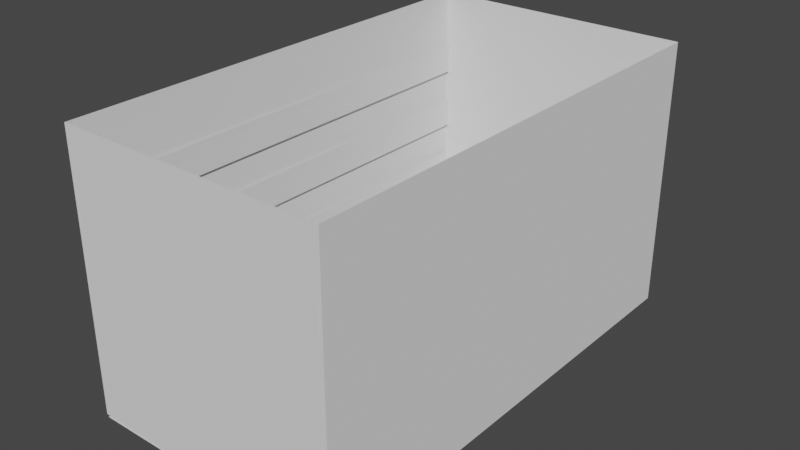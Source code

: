 # Source: Packs_room.blend  (saved by Blender 3.3.6; exported with 4.5.12 LTS)
import bpy
from mathutils import Matrix  # noqa: F401  (used for matrix-valued properties, if any)

bpy.ops.wm.read_factory_settings(use_empty=True)
scene = bpy.context.scene
scene.name = 'Scene'

# ---- collections
col_collection = bpy.data.collections.new('Collection'); scene.collection.children.link(col_collection)

# ---- materials (node trees are filled in below, after node groups)
mat_material_001 = bpy.data.materials.new('Material.001')
mat_material_001.alpha_threshold = 0.0
mat_material_001.use_transparent_shadow = False
mat_material_001.line_color = (0.0, 0.0, 0.0, 1.0)

# ---- material node trees
mat_material_001.use_nodes = True; mat_material_001.node_tree.nodes.clear()
_N = mat_material_001.node_tree.nodes; _L = mat_material_001.node_tree.links
n0 = _N.new('ShaderNodeOutputMaterial'); n0.name = 'Material Output'; n0.location = (300, 300)
n1 = _N.new('ShaderNodeBsdfPrincipled'); n1.name = 'Principled BSDF'; n1.location = (10, 300)
n1.distribution = 'GGX'
n1.subsurface_method = 'RANDOM_WALK_SKIN'
n1.inputs[2].default_value = 0.4
n1.inputs[3].default_value = 1.45
n1.inputs[27].default_value = (0.0, 0.0, 0.0, 1.0)
n1.inputs[28].default_value = 1.0
_L.new(n1.outputs[0], n0.inputs[0])
n0.is_active_output = True

# ---- world
world_world = bpy.data.worlds.new('World'); scene.world = world_world
world_world.use_nodes = True; world_world.node_tree.nodes.clear()
_N = world_world.node_tree.nodes; _L = world_world.node_tree.links
n0 = _N.new('ShaderNodeOutputWorld'); n0.name = 'World Output'; n0.location = (300, 300)
n1 = _N.new('ShaderNodeBackground'); n1.name = 'Background'; n1.location = (10, 300)
n1.inputs[0].default_value = (0.05088, 0.05088, 0.05088, 1.0)
_L.new(n1.outputs[0], n0.inputs[0])
n0.is_active_output = True
world_world.color = (0.05088, 0.05088, 0.05088)
world_world.use_sun_shadow = False
world_world.sun_shadow_jitter_overblur = 0.0

# ---- meshes
me_cube_039 = bpy.data.meshes.new('Cube.039')
me_cube_039.from_pydata([(-0.95, -0.975, 1.0), (0.0, -0.975, 1.0), (-0.95, 0.9753, 1.0), (0.0, 0.9753, 1.0), (-0.95, -0.975, 79.0), (0.0, -0.975, 79.0), (-0.95, 0.9753, 79.0), (0.0, 0.9753, 79.0)], [], [(0, 2, 6, 4), (3, 2, 0, 1), (1, 0, 4, 5), (2, 3, 7, 6)])
_uv = me_cube_039.uv_layers.new(name='UVMap')
_uv.uv.foreach_set('vector', [0.8687, 0.7469, 0.8687, 0.5031, 0.8687, 0.5031, 0.8687, 0.7469, 0.75, 0.5031, 0.8687, 0.5031, 0.8687, 0.7469, 0.75, 0.7469, 0.75, 0.7469, 0.8687, 0.7469, 0.8687, 0.7469, 0.75, 0.7469, 0.8687, 0.5031, 0.75, 0.5031, 0.75, 0.5031, 0.8687, 0.5031])
me_cube_039.use_remesh_fix_poles = True
me_cube_039.use_remesh_preserve_attributes = False
me_cube_039.update()
me_cube_001 = bpy.data.meshes.new('Cube.001')
me_cube_001.from_pydata([(-0.93, 0.975, 23.22), (-0.93, 0.975, 34.33), (-0.93, 0.975, 45.44), (-0.93, 0.975, 56.56), (-0.93, 0.975, 67.67), (-0.93, 0.975, 78.78), (-0.93, 0.0, 23.22), (-0.93, 0.0, 34.33), (-0.93, 0.0, 45.44), (-0.93, 0.0, 56.56), (-0.93, 0.0, 67.67), (-0.93, 0.0, 78.78), (-0.93, -0.975, 23.22), (-0.93, -0.975, 34.33), (-0.93, -0.975, 45.44), (-0.93, -0.975, 56.56), (-0.93, -0.975, 67.67), (-0.93, -0.975, 78.78)], [], [(11, 17, 16, 10), (9, 15, 14, 8), (7, 13, 12, 6), (6, 0, 1, 7), (8, 2, 3, 9), (10, 4, 5, 11)])
_uv = me_cube_001.uv_layers.new(name='UVMap')
_uv.uv.foreach_set('vector', [0.8687, 0.625, 0.8687, 0.5031, 0.8687, 0.5031, 0.8687, 0.625, 0.8687, 0.625, 0.8687, 0.5031, 0.8687, 0.5031, 0.8687, 0.625, 0.8687, 0.625, 0.8687, 0.5031, 0.8687, 0.5031, 0.8687, 0.625, 0.8687, 0.625, 0.8687, 0.5031, 0.8687, 0.5031, 0.8687, 0.625, 0.8687, 0.625, 0.8687, 0.5031, 0.8687, 0.5031, 0.8687, 0.625, 0.8687, 0.625, 0.8687, 0.5031, 0.8687, 0.5031, 0.8687, 0.625])
me_cube_001.materials.append(mat_material_001)
me_cube_001.use_remesh_preserve_volume = False
me_cube_001.use_remesh_preserve_attributes = False
me_cube_001.use_mirror_vertex_groups = False
me_cube_001.update()
me_plane_002 = bpy.data.meshes.new('Plane.002')
me_plane_002.from_pydata([(-1.0, -1.0, 0.0), (1.0, -1.0, 0.0), (-1.0, 1.0, 0.0), (1.0, 1.0, 0.0), (-0.7778, -1.0, 0.0), (-0.5556, -1.0, 0.0), (-0.3333, -1.0, 0.0), (-0.1111, -1.0, 0.0), (0.1111, -1.0, 0.0), (0.3333, -1.0, 0.0), (0.5556, -1.0, 0.0), (0.7778, -1.0, 0.0), (0.7778, 1.0, 0.0), (0.5556, 1.0, 0.0), (0.3333, 1.0, 0.0), (0.1111, 1.0, 0.0), (-0.1111, 1.0, 0.0), (-0.3333, 1.0, 0.0), (-0.5556, 1.0, 0.0), (-0.7778, 1.0, 0.0), (-1.0, -0.25, 0.0), (1.0, -0.25, 0.0), (-0.7778, -0.25, 0.0), (-0.5556, -0.25, 0.0), (-0.3333, -0.25, 0.0), (-0.1111, -0.25, 0.0), (0.1111, -0.25, 0.0), (0.3333, -0.25, 0.0), (0.5556, -0.25, 0.0), (0.7778, -0.25, 0.0), (-1.0, -0.7075, 0.0), (1.0, -0.7075, 0.0), (-0.7778, -0.7075, 0.0), (-0.5556, -0.7075, 0.0), (-0.3333, -0.7075, 0.0), (-0.1111, -0.7075, 0.0), (0.1111, -0.7075, 0.0), (0.3333, -0.7075, 0.0), (0.5556, -0.7075, 0.0), (0.7778, -0.7075, 0.0), (0.7778, 1.0, 1.0), (0.5556, 1.0, 1.0), (0.3333, 1.0, 1.0), (0.1111, 1.0, 1.0), (-0.1111, 1.0, 1.0), (-0.3333, 1.0, 1.0), (-0.5556, 1.0, 1.0), (-0.7778, 1.0, 1.0), (-0.7778, -0.25, 1.0), (-0.5556, -0.25, 1.0), (-0.3333, -0.25, 1.0), (-0.1111, -0.25, 1.0), (0.1111, -0.25, 1.0), (0.3333, -0.25, 1.0), (0.5556, -0.25, 1.0), (0.7778, -0.25, 1.0), (-0.7778, -0.7075, 1.0), (-0.5556, -0.7075, 1.0), (0.1111, -0.7075, 1.0), (0.3333, -0.7075, 1.0)], [], [(29, 21, 3, 12), (20, 22, 19, 2), (14, 15, 43, 42), (23, 24, 17, 18), (17, 24, 50, 45), (25, 26, 15, 16), (32, 33, 57, 56), (27, 28, 13, 14), (23, 18, 46, 49), (38, 39, 29, 28), (37, 38, 28, 27), (12, 13, 41, 40), (35, 36, 26, 25), (34, 35, 25, 24), (33, 34, 24, 23), (37, 27, 53, 59), (30, 32, 22, 20), (39, 31, 21, 29), (11, 1, 31, 39), (0, 4, 32, 30), (4, 5, 33, 32), (5, 6, 34, 33), (6, 7, 35, 34), (7, 8, 36, 35), (8, 9, 37, 36), (9, 10, 38, 37), (10, 11, 39, 38), (48, 49, 46, 47), (50, 51, 44, 45), (52, 53, 42, 43), (54, 55, 40, 41), (58, 59, 53, 52), (56, 57, 49, 48), (22, 32, 56, 48), (25, 16, 44, 51), (28, 29, 55, 54), (33, 23, 49, 57), (15, 26, 52, 43), (16, 17, 45, 44), (27, 14, 42, 53), (36, 37, 59, 58), (13, 28, 54, 41), (18, 19, 47, 46), (26, 36, 58, 52), (29, 12, 40, 55), (24, 25, 51, 50), (19, 22, 48, 47)])
_uv = me_plane_002.uv_layers.new(name='UVMap')
_uv.uv.foreach_set('vector', [0.8889, 0.375, 1.0, 0.375, 1.0, 1.0, 0.8889, 1.0, 0.0, 0.375, 0.1111, 0.375, 0.1111, 1.0, 0.0, 1.0, 0.0, 0.0, 0.0, 0.0, 0.0, 0.0, 0.0, 0.0, 0.2222, 0.375, 0.3333, 0.375, 0.3333, 1.0, 0.2222, 1.0, 0.3333, 1.0, 0.3333, 0.375, 0.3333, 0.375, 0.3333, 1.0, 0.4444, 0.375, 0.5556, 0.375, 0.5556, 1.0, 0.4444, 1.0, 0.1111, 0.1463, 0.2222, 0.1463, 0.2222, 0.1463, 0.1111, 0.1463, 0.6667, 0.375, 0.7778, 0.375, 0.7778, 1.0, 0.6667, 1.0, 0.2222, 0.375, 0.2222, 1.0, 0.2222, 1.0, 0.2222, 0.375, 0.7778, 0.1463, 0.8889, 0.1463, 0.8889, 0.375, 0.7778, 0.375, 0.6667, 0.1463, 0.7778, 0.1463, 0.7778, 0.375, 0.6667, 0.375, 0.0, 0.0, 0.0, 0.0, 0.0, 0.0, 0.0, 0.0, 0.4444, 0.1463, 0.5556, 0.1463, 0.5556, 0.375, 0.4444, 0.375, 0.3333, 0.1463, 0.4444, 0.1463, 0.4444, 0.375, 0.3333, 0.375, 0.2222, 0.1463, 0.3333, 0.1463, 0.3333, 0.375, 0.2222, 0.375, 0.6667, 0.1463, 0.6667, 0.375, 0.6667, 0.375, 0.6667, 0.1463, 0.0, 0.1463, 0.1111, 0.1463, 0.1111, 0.375, 0.0, 0.375, 0.8889, 0.1463, 1.0, 0.1463, 1.0, 0.375, 0.8889, 0.375, 0.8889, 0.0, 1.0, 0.0, 1.0, 0.1463, 0.8889, 0.1463, 0.0, 0.0, 0.1111, 0.0, 0.1111, 0.1463, 0.0, 0.1463, 0.1111, 0.0, 0.2222, 0.0, 0.2222, 0.1463, 0.1111, 0.1463, 0.2222, 0.0, 0.3333, 0.0, 0.3333, 0.1463, 0.2222, 0.1463, 0.3333, 0.0, 0.4444, 0.0, 0.4444, 0.1463, 0.3333, 0.1463, 0.4444, 0.0, 0.5556, 0.0, 0.5556, 0.1463, 0.4444, 0.1463, 0.5556, 0.0, 0.6667, 0.0, 0.6667, 0.1463, 0.5556, 0.1463, 0.6667, 0.0, 0.7778, 0.0, 0.7778, 0.1463, 0.6667, 0.1463, 0.7778, 0.0, 0.8889, 0.0, 0.8889, 0.1463, 0.7778, 0.1463, 0.1111, 0.375, 0.2222, 0.375, 0.2222, 1.0, 0.1111, 1.0, 0.3333, 0.375, 0.4444, 0.375, 0.4444, 1.0, 0.3333, 1.0, 0.5556, 0.375, 0.6667, 0.375, 0.6667, 1.0, 0.5556, 1.0, 0.7778, 0.375, 0.8889, 0.375, 0.8889, 1.0, 0.7778, 1.0, 0.5556, 0.1463, 0.6667, 0.1463, 0.6667, 0.375, 0.5556, 0.375, 0.1111, 0.1463, 0.2222, 0.1463, 0.2222, 0.375, 0.1111, 0.375, 0.1111, 0.375, 0.1111, 0.1463, 0.1111, 0.1463, 0.1111, 0.375, 0.4444, 0.375, 0.4444, 1.0, 0.4444, 1.0, 0.4444, 0.375, 0.7778, 0.375, 0.8889, 0.375, 0.8889, 0.375, 0.7778, 0.375, 0.2222, 0.1463, 0.2222, 0.375, 0.2222, 0.375, 0.2222, 0.1463, 0.5556, 1.0, 0.5556, 0.375, 0.5556, 0.375, 0.5556, 1.0, 0.0, 0.0, 0.0, 0.0, 0.0, 0.0, 0.0, 0.0, 0.6667, 0.375, 0.6667, 1.0, 0.6667, 1.0, 0.6667, 0.375, 0.5556, 0.1463, 0.6667, 0.1463, 0.6667, 0.1463, 0.5556, 0.1463, 0.7778, 1.0, 0.7778, 0.375, 0.7778, 0.375, 0.7778, 1.0, 0.0, 0.0, 0.0, 0.0, 0.0, 0.0, 0.0, 0.0, 0.5556, 0.375, 0.5556, 0.1463, 0.5556, 0.1463, 0.5556, 0.375, 0.8889, 0.375, 0.8889, 1.0, 0.8889, 1.0, 0.8889, 0.375, 0.3333, 0.375, 0.4444, 0.375, 0.4444, 0.375, 0.3333, 0.375, 0.1111, 1.0, 0.1111, 0.375, 0.1111, 0.375, 0.1111, 1.0])
me_plane_002.use_remesh_fix_poles = True
me_plane_002.use_remesh_preserve_attributes = False
me_plane_002.update()

# ---- curves / text
txt_text_001 = bpy.data.curves.new('Text.001', 'FONT')
txt_text_001.dimensions = '2D'
txt_text_001.body = 'E\nX\nP\nE\nR\nT'
txt_text_001.extrude = 0.1
txt_text_001.bevel_depth = 0.01
txt_text_001.align_x = 'CENTER'
txt_text_001.align_y = 'CENTER'
txt_text_001.space_line = 0.7
txt_text_002 = bpy.data.curves.new('Text.002', 'FONT')
txt_text_002.dimensions = '2D'
txt_text_002.body = 'H\nA\nR\nD'
txt_text_002.extrude = 0.1
txt_text_002.bevel_depth = 0.01
txt_text_002.align_x = 'CENTER'
txt_text_002.align_y = 'CENTER'
txt_text_002.space_line = 0.7
txt_text_003 = bpy.data.curves.new('Text.003', 'FONT')
txt_text_003.dimensions = '2D'
txt_text_003.body = 'N\nO\nR\nM\nA\nL'
txt_text_003.extrude = 0.1
txt_text_003.bevel_depth = 0.01
txt_text_003.align_x = 'CENTER'
txt_text_003.align_y = 'CENTER'
txt_text_003.space_line = 0.7
txt_text_004 = bpy.data.curves.new('Text.004', 'FONT')
txt_text_004.dimensions = '2D'
txt_text_004.body = 'E\nA\nS\nY'
txt_text_004.extrude = 0.1
txt_text_004.bevel_depth = 0.01
txt_text_004.align_x = 'CENTER'
txt_text_004.align_y = 'CENTER'
txt_text_004.space_line = 0.7

# ---- objects
ob_room = bpy.data.objects.new('Room', me_cube_039)
ob_side_bars_001 = bpy.data.objects.new('Side bars.001', me_cube_001)
ob_text_006 = bpy.data.objects.new('Text.006', txt_text_001)
ob_text_005 = bpy.data.objects.new('Text.005', txt_text_002)
ob_text_004 = bpy.data.objects.new('Text.004', txt_text_003)
ob_text_003 = bpy.data.objects.new('Text.003', txt_text_004)
ob_song_choose = bpy.data.objects.new('Song choose', me_plane_002)

# ---- transforms, parenting, visibility, modifiers, constraints
ob_room.location = (0.0, 0.0, 0.0)
ob_room.scale = (4.0, 7.0, 0.1)
_m = ob_room.modifiers.new('Mirror', 'MIRROR')
ob_side_bars_001.parent = ob_room
ob_side_bars_001.matrix_parent_inverse = Matrix(((0.25, -0.0, 0.0, -0.0), (-0.0, 0.1429, -0.0, 0.0), (0.0, -0.0, 10.0, -0.0), (-0.0, 0.0, -0.0, 1.0)))
ob_side_bars_001.location = (0.0, 0.0, 0.0)
ob_side_bars_001.scale = (4.0, 7.0, 0.08)
ob_side_bars_001.lock_rotations_4d = False
ob_side_bars_001.empty_display_type = 'ARROWS'
ob_side_bars_001.lineart.crease_threshold = 0.0
_m = ob_side_bars_001.modifiers.new('Mirror', 'MIRROR')
ob_text_006.parent = ob_song_choose
ob_text_006.matrix_parent_inverse = Matrix(((0.2632, -0.0, 0.0, -0.0), (-0.0, 0.4545, -0.0, 0.0), (0.0, -0.0, 1.0, -0.0), (-0.0, 0.0, -0.0, 1.0)))
ob_text_006.location = (-2.55, -2.235e-08, 1.0)
ob_text_006.rotation_euler = (0.0, -0.0, 3.142)
ob_text_006.scale = (0.648, 0.648, 0.648)
ob_text_005.parent = ob_song_choose
ob_text_005.matrix_parent_inverse = Matrix(((0.2632, -0.0, 0.0, -0.0), (-0.0, 0.4545, -0.0, 0.0), (0.0, -0.0, 1.0, -0.0), (-0.0, 0.0, -0.0, 1.0)))
ob_text_005.location = (-0.85, 0.5, 1.0)
ob_text_005.rotation_euler = (0.0, -0.0, 3.142)
ob_text_005.scale = (0.648, 0.648, 0.648)
ob_text_004.parent = ob_song_choose
ob_text_004.matrix_parent_inverse = Matrix(((0.2632, -0.0, 0.0, -0.0), (-0.0, 0.4545, -0.0, 0.0), (0.0, -0.0, 1.0, -0.0), (-0.0, 0.0, -0.0, 1.0)))
ob_text_004.location = (0.85, -2.235e-08, 1.0)
ob_text_004.rotation_euler = (0.0, -0.0, 3.142)
ob_text_004.scale = (0.648, 0.648, 0.648)
ob_text_003.parent = ob_song_choose
ob_text_003.matrix_parent_inverse = Matrix(((0.2632, -0.0, 0.0, -0.0), (-0.0, 0.4545, -0.0, 0.0), (0.0, -0.0, 1.0, -0.0), (-0.0, 0.0, -0.0, 1.0)))
ob_text_003.location = (2.55, 0.5, 1.0)
ob_text_003.rotation_euler = (0.0, -0.0, 3.142)
ob_text_003.scale = (0.648, 0.648, 0.648)
ob_song_choose.parent = ob_room
ob_song_choose.matrix_parent_inverse = Matrix(((0.25, -0.0, 0.0, -0.0), (-0.0, 0.1429, -0.0, 0.0), (0.0, -0.0, 10.0, -0.0), (-0.0, 0.0, -0.0, 1.0)))
ob_song_choose.location = (0.0, -4.6, 0.0)
ob_song_choose.scale = (3.8, 2.2, 1.0)

# ---- collection membership
col_collection.objects.link(ob_room)
col_collection.objects.link(ob_side_bars_001)
col_collection.objects.link(ob_text_006)
col_collection.objects.link(ob_text_005)
col_collection.objects.link(ob_text_004)
col_collection.objects.link(ob_text_003)
col_collection.objects.link(ob_song_choose)

# ---- scene / render settings (as saved in the file)
scene.frame_start = 1; scene.frame_end = 250; scene.frame_set(1)
scene.render.engine = 'BLENDER_EEVEE_NEXT'
scene.cycles.sampling_pattern = 'TABULATED_SOBOL'
scene.cycles.use_light_tree = False
scene.view_settings.view_transform = 'Filmic'
bpy.context.view_layer.update()

# ---- added for rendering (the .blend has no active camera and no usable light): camera, sun
cam_auto = bpy.data.cameras.new('AutoCamera')
cam_auto.lens = 50.0
cam_auto.sensor_width = 36.0
cam_auto.clip_end = 1000.0
ob_auto_camera = bpy.data.objects.new('AutoCamera', cam_auto)
scene.collection.objects.link(ob_auto_camera)
ob_auto_camera.location = (16.1994, -19.4382, 16.9095)
ob_auto_camera.rotation_euler = (1.09748, -7.21219e-08, 0.694738)
scene.camera = ob_auto_camera
light_auto_sun = bpy.data.lights.new('AutoSun', 'SUN')
light_auto_sun.energy = 3.0
light_auto_sun.angle = 0.0523599
ob_auto_sun = bpy.data.objects.new('AutoSun', light_auto_sun)
scene.collection.objects.link(ob_auto_sun)
ob_auto_sun.rotation_euler = (0.872665, 0.174533, 0.523599)
bpy.context.view_layer.update()
